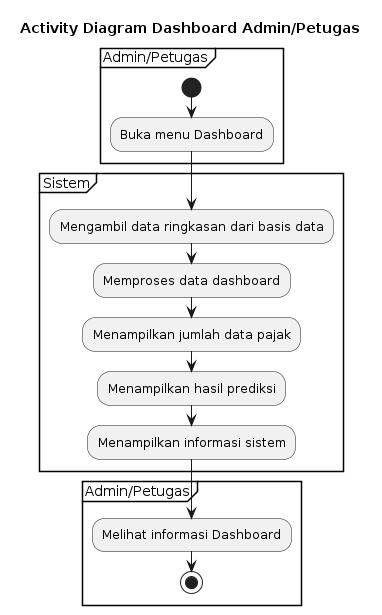

The diagram above was rendered by PlantUML. Its source (embedded in the PNG):
@startuml
title Activity Diagram Dashboard Admin/Petugas

partition "Admin/Petugas" {

start

:Buka menu Dashboard;

}

partition "Sistem" {

:Mengambil data ringkasan dari basis data;

:Memproses data dashboard;

:Menampilkan jumlah data pajak;

:Menampilkan hasil prediksi;

:Menampilkan informasi sistem;

}

partition "Admin/Petugas" {

:Melihat informasi Dashboard;

stop

}
@enduml